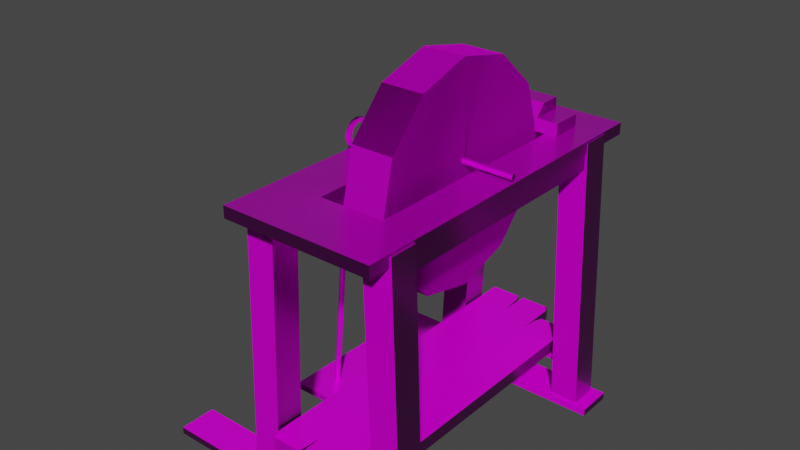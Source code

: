# Source: maquinaparaafilar.blend  (saved by Blender 2.83.21; exported with 4.5.12 LTS)
import bpy
from mathutils import Matrix  # noqa: F401  (used for matrix-valued properties, if any)

bpy.ops.wm.read_factory_settings(use_empty=True)
scene = bpy.context.scene
scene.name = 'Scene'

# ---- collections
col_collection = bpy.data.collections.new('Collection'); scene.collection.children.link(col_collection)

# ---- images (referenced by path relative to the original .blend; pixels are not part of the script)
import os
ASSET_DIR = os.environ.get("B2B_ASSET_DIR", "")  # directory of the original .blend (textures are referenced by path, not embedded)
HERE = os.path.dirname(os.path.abspath(__file__))  # packed textures are extracted next to this script under _unpacked/

def load_image(name, relpath, width, height, colorspace="sRGB"):
    """Load a texture the original file referenced (path relative to the .blend, or extracted next to this script)."""
    p = next((c for c in (os.path.join(HERE, relpath), os.path.join(ASSET_DIR, relpath)) if relpath and os.path.exists(c)), "")
    if p:
        img = bpy.data.images.load(p, check_existing=True)
        img.name = name
    else:  # same state as the original file: an image datablock whose file is absent (Cycles renders it pink)
        img = bpy.data.images.new(name, width, height)
        img.source = "FILE"
        img.filepath = "//" + (relpath or name)
    img.colorspace_settings.name = colorspace
    return img
img_maquinaparaafilar_material_basecolor_png = load_image('maquinaparaafilar_Material_BaseColor.png', 'textura/maquinaparaafilar_Material_BaseColor.png', 1024, 1024, 'sRGB')
img_maquinaparaafilar_material_height_png = load_image('maquinaparaafilar_Material_Height.png', 'textura/maquinaparaafilar_Material_Height.png', 1024, 1024, 'sRGB')
img_maquinaparaafilar_material_metallic_png = load_image('maquinaparaafilar_Material_Metallic.png', 'textura/maquinaparaafilar_Material_Metallic.png', 1024, 1024, 'sRGB')
img_maquinaparaafilar_material_normal_png = load_image('maquinaparaafilar_Material_Normal.png', 'textura/maquinaparaafilar_Material_Normal.png', 1024, 1024, 'Non-Color')
img_maquinaparaafilar_material_roughness_png = load_image('maquinaparaafilar_Material_Roughness.png', 'textura/maquinaparaafilar_Material_Roughness.png', 1024, 1024, 'sRGB')
img_rueda_defaultmaterial_basecolor_png_001 = load_image('rueda_DefaultMaterial_BaseColor.png.001', 'texturarueda/rueda_DefaultMaterial_BaseColor.png', 1024, 1024, 'sRGB')
img_rueda_defaultmaterial_metallic_png_001 = load_image('rueda_DefaultMaterial_Metallic.png.001', 'texturarueda/rueda_DefaultMaterial_Metallic.png', 1024, 1024, 'sRGB')
img_rueda_defaultmaterial_normal_png_001 = load_image('rueda_DefaultMaterial_Normal.png.001', 'texturarueda/rueda_DefaultMaterial_Normal.png', 1024, 1024, 'Non-Color')
img_rueda_defaultmaterial_height_png_001 = load_image('rueda_DefaultMaterial_Height.png.001', 'texturarueda/rueda_DefaultMaterial_Height.png', 1024, 1024, 'sRGB')
img_rueda_defaultmaterial_roughness_png_001 = load_image('rueda_DefaultMaterial_Roughness.png.001', 'texturarueda/rueda_DefaultMaterial_Roughness.png', 1024, 1024, 'sRGB')

# ---- materials (node trees are filled in below, after node groups)
mat_mesa = bpy.data.materials.new('mesa')
mat_mesa.use_transparent_shadow = False
mat_material_002 = bpy.data.materials.new('Material.002')
mat_material_002.use_transparent_shadow = False

# ---- material node trees
mat_mesa.use_nodes = True; mat_mesa.node_tree.nodes.clear()
_N = mat_mesa.node_tree.nodes; _L = mat_mesa.node_tree.links
n0 = _N.new('ShaderNodeBsdfPrincipled'); n0.name = 'Principled BSDF'; n0.location = (10, 300)
n0.distribution = 'GGX'
n0.subsurface_method = 'BURLEY'
n0.inputs[3].default_value = 1.45
n0.inputs[27].default_value = (0.0, 0.0, 0.0, 1.0)
n0.inputs[28].default_value = 1.0
n1 = _N.new('ShaderNodeOutputMaterial'); n1.name = 'Material Output'; n1.location = (300, 300)
n2 = _N.new('ShaderNodeNormalMap'); n2.name = 'Normal Map'; n2.location = (-297, -177)
n3 = _N.new('ShaderNodeTexImage'); n3.name = 'Image Texture'; n3.location = (-922, 263)
n3.image = img_maquinaparaafilar_material_basecolor_png
n4 = _N.new('ShaderNodeTexImage'); n4.name = 'Image Texture.001'; n4.location = (-1188, 247)
n4.image = img_maquinaparaafilar_material_height_png
n5 = _N.new('ShaderNodeTexImage'); n5.name = 'Image Texture.002'; n5.location = (-569, 157)
n5.image = img_maquinaparaafilar_material_metallic_png
n6 = _N.new('ShaderNodeTexImage'); n6.name = 'Image Texture.003'; n6.location = (-710, -274)
n6.image = img_maquinaparaafilar_material_normal_png
n7 = _N.new('ShaderNodeTexImage'); n7.name = 'Image Texture.004'; n7.location = (-745, -112)
n7.image = img_maquinaparaafilar_material_roughness_png
_L.new(n0.outputs[0], n1.inputs[0])
_L.new(n2.outputs[0], n0.inputs[5])
_L.new(n3.outputs[0], n0.inputs[0])
_L.new(n4.outputs[0], n0.inputs[13])
_L.new(n5.outputs[0], n0.inputs[1])
_L.new(n6.outputs[0], n2.inputs[1])
_L.new(n7.outputs[0], n0.inputs[2])
n1.is_active_output = True
mat_material_002.use_nodes = True; mat_material_002.node_tree.nodes.clear()
_N = mat_material_002.node_tree.nodes; _L = mat_material_002.node_tree.links
n0 = _N.new('ShaderNodeBsdfPrincipled'); n0.name = 'Principled BSDF'; n0.location = (10, 300)
n0.distribution = 'GGX'
n0.subsurface_method = 'BURLEY'
n0.inputs[3].default_value = 1.45
n0.inputs[27].default_value = (0.0, 0.0, 0.0, 1.0)
n0.inputs[28].default_value = 1.0
n1 = _N.new('ShaderNodeOutputMaterial'); n1.name = 'Material Output'; n1.location = (300, 300)
n2 = _N.new('ShaderNodeTexImage'); n2.name = 'Image Texture'; n2.location = (-367, 243)
n2.image = img_rueda_defaultmaterial_basecolor_png_001
n3 = _N.new('ShaderNodeTexImage'); n3.name = 'Image Texture.002'; n3.location = (-515, 34)
n3.image = img_rueda_defaultmaterial_metallic_png_001
n4 = _N.new('ShaderNodeTexImage'); n4.name = 'Image Texture.003'; n4.location = (-700, -105)
n4.image = img_rueda_defaultmaterial_normal_png_001
n5 = _N.new('ShaderNodeNormalMap'); n5.name = 'Normal Map'; n5.location = (-256, -184)
n5.inputs[0].default_value = 5.6
n6 = _N.new('ShaderNodeTexImage'); n6.name = 'Image Texture.001'; n6.location = (-720, 416)
n6.image = img_rueda_defaultmaterial_height_png_001
n7 = _N.new('ShaderNodeTexImage'); n7.name = 'Image Texture.004'; n7.location = (-792, 99)
n7.image = img_rueda_defaultmaterial_roughness_png_001
_L.new(n0.outputs[0], n1.inputs[0])
_L.new(n2.outputs[0], n0.inputs[0])
_L.new(n6.outputs[0], n0.inputs[13])
_L.new(n3.outputs[0], n0.inputs[1])
_L.new(n4.outputs[0], n5.inputs[1])
_L.new(n5.outputs[0], n0.inputs[5])
_L.new(n7.outputs[0], n0.inputs[2])
n1.is_active_output = True

# ---- world
world_world = bpy.data.worlds.new('World'); scene.world = world_world
world_world.use_nodes = True; world_world.node_tree.nodes.clear()
_N = world_world.node_tree.nodes; _L = world_world.node_tree.links
n0 = _N.new('ShaderNodeOutputWorld'); n0.name = 'World Output'; n0.location = (300, 300)
n1 = _N.new('ShaderNodeBackground'); n1.name = 'Background'; n1.location = (10, 300)
n1.inputs[0].default_value = (0.05088, 0.05088, 0.05088, 1.0)
_L.new(n1.outputs[0], n0.inputs[0])
n0.is_active_output = True
world_world.color = (0.05088, 0.05088, 0.05088)
world_world.use_sun_shadow = False
world_world.sun_shadow_jitter_overblur = 0.0

# ---- meshes
me_cylinder = bpy.data.meshes.new('Cylinder')
me_cylinder.from_pydata([(6.612, 1.0, -1.0), (13.92, 1.78, 1.019), (7.319, 0.7071, -1.0), (14.61, 1.487, 1.015), (7.612, -4.371e-08, -1.0), (14.89, 0.7804, 1.013), (7.319, -0.7071, -1.0), (14.61, 0.07329, 1.015), (6.612, -1.0, -1.0), (13.92, -0.2196, 1.019), (5.905, -0.7071, -1.0), (13.24, 0.07329, 1.023), (5.612, 1.192e-08, -1.0), (12.96, 0.7804, 1.024), (5.905, 0.7071, -1.0), (13.24, 1.487, 1.023), (14.75, 1.487, 1.034), (14.25, 1.78, 1.045), (14.96, 0.7804, 1.03), (14.75, 0.07329, 1.034), (14.25, -0.2196, 1.045), (13.75, 0.07329, 1.056), (13.54, 0.7804, 1.061), (13.75, 1.487, 1.056), (16.28, 1.488, 1.071), (16.09, 1.78, 1.086), (16.35, 0.7804, 1.065), (16.28, 0.07329, 1.071), (16.09, -0.2196, 1.086), (15.91, 0.07329, 1.101), (15.83, 0.7804, 1.107), (15.91, 1.488, 1.101), (17.85, 1.488, 1.08), (17.66, 1.78, 1.095), (17.92, 0.7804, 1.074), (17.85, 0.07329, 1.08), (17.66, -0.2196, 1.095), (17.48, 0.07329, 1.11), (17.4, 0.7804, 1.116), (17.48, 1.488, 1.11)], [], [(0, 1, 3, 2), (2, 3, 5, 4), (4, 5, 7, 6), (6, 7, 9, 8), (8, 9, 11, 10), (10, 11, 13, 12), (9, 7, 19, 20), (12, 13, 15, 14), (14, 15, 1, 0), (0, 2, 4, 6, 8, 10, 12, 14), (16, 17, 25, 24), (15, 13, 22, 23), (5, 3, 16, 18), (11, 9, 20, 21), (1, 15, 23, 17), (3, 1, 17, 16), (7, 5, 18, 19), (13, 11, 21, 22), (31, 30, 38, 39), (17, 23, 31, 25), (22, 21, 29, 30), (20, 19, 27, 28), (18, 16, 24, 26), (23, 22, 30, 31), (21, 20, 28, 29), (19, 18, 26, 27), (32, 33, 39, 38, 37, 36, 35, 34), (29, 28, 36, 37), (27, 26, 34, 35), (24, 25, 33, 32), (25, 31, 39, 33), (30, 29, 37, 38), (28, 27, 35, 36), (26, 24, 32, 34)])
_uv = me_cylinder.uv_layers.new(name='UVMap')
_uv.uv.foreach_set('vector', [0.1601, 0.6929, 0.1542, 0.5318, 0.1615, 0.5177, 0.1675, 0.6783, 0.1675, 0.6783, 0.1615, 0.5177, 0.1772, 0.5128, 0.1832, 0.6731, 0.1832, 0.6731, 0.1772, 0.5128, 0.1919, 0.5199, 0.1979, 0.6805, 0.1979, 0.6805, 0.1919, 0.5199, 0.1971, 0.5349, 0.203, 0.696, 0.5893, 0.5049, 0.5833, 0.6654, 0.5759, 0.6512, 0.5819, 0.4903, 0.5819, 0.4903, 0.5759, 0.6512, 0.5603, 0.6463, 0.5662, 0.4851, 0.1971, 0.5349, 0.1919, 0.5199, 0.1921, 0.5168, 0.1976, 0.5279, 0.5662, 0.4851, 0.5603, 0.6463, 0.5456, 0.6534, 0.5515, 0.4925, 0.5515, 0.4925, 0.5456, 0.6534, 0.5404, 0.6685, 0.5464, 0.5081, 0.1601, 0.6929, 0.1675, 0.6783, 0.1832, 0.6731, 0.1979, 0.6805, 0.203, 0.696, 0.1956, 0.7107, 0.18, 0.7158, 0.1653, 0.7085, 0.1618, 0.5146, 0.1547, 0.5248, 0.1576, 0.4854, 0.1642, 0.4819, 0.5456, 0.6534, 0.5603, 0.6463, 0.5612, 0.6588, 0.5464, 0.6644, 0.1772, 0.5128, 0.1615, 0.5177, 0.1618, 0.5146, 0.1773, 0.5113, 0.5759, 0.6512, 0.5833, 0.6654, 0.5838, 0.6724, 0.5767, 0.6621, 0.5404, 0.6685, 0.5456, 0.6534, 0.5464, 0.6644, 0.5409, 0.6755, 0.1615, 0.5177, 0.1542, 0.5318, 0.1547, 0.5248, 0.1618, 0.5146, 0.1919, 0.5199, 0.1772, 0.5128, 0.1773, 0.5113, 0.1921, 0.5168, 0.5603, 0.6463, 0.5759, 0.6512, 0.5767, 0.6621, 0.5612, 0.6588, 0.5499, 0.7107, 0.5649, 0.7079, 0.5674, 0.7415, 0.5524, 0.7442, 0.5409, 0.6755, 0.5464, 0.6644, 0.5499, 0.7107, 0.5439, 0.715, 0.5612, 0.6588, 0.5767, 0.6621, 0.5802, 0.7084, 0.5649, 0.7079, 0.1976, 0.5279, 0.1921, 0.5168, 0.1945, 0.4841, 0.2005, 0.4885, 0.1773, 0.5113, 0.1618, 0.5146, 0.1642, 0.4819, 0.1795, 0.4814, 0.5464, 0.6644, 0.5612, 0.6588, 0.5649, 0.7079, 0.5499, 0.7107, 0.5767, 0.6621, 0.5838, 0.6724, 0.5868, 0.7119, 0.5802, 0.7084, 0.1921, 0.5168, 0.1773, 0.5113, 0.1795, 0.4814, 0.1945, 0.4841, 0.553, 0.752, 0.5464, 0.7486, 0.5524, 0.7442, 0.5674, 0.7415, 0.5827, 0.742, 0.5893, 0.7454, 0.5833, 0.7498, 0.5683, 0.7525, 0.5802, 0.7084, 0.5868, 0.7119, 0.5893, 0.7454, 0.5827, 0.742, 0.1945, 0.4841, 0.1795, 0.4814, 0.182, 0.4479, 0.197, 0.4506, 0.1642, 0.4819, 0.1576, 0.4854, 0.1601, 0.4519, 0.1667, 0.4484, 0.5439, 0.715, 0.5499, 0.7107, 0.5524, 0.7442, 0.5464, 0.7486, 0.5649, 0.7079, 0.5802, 0.7084, 0.5827, 0.742, 0.5674, 0.7415, 0.2005, 0.4885, 0.1945, 0.4841, 0.197, 0.4506, 0.203, 0.455, 0.1795, 0.4814, 0.1642, 0.4819, 0.1667, 0.4484, 0.182, 0.4479])
me_cylinder.materials.append(mat_mesa)
me_cylinder.use_remesh_fix_poles = True
me_cylinder.use_remesh_preserve_attributes = False
me_cylinder.use_mirror_vertex_groups = False
me_cylinder.update()
me_cylinder_003 = bpy.data.meshes.new('Cylinder.003')
me_cylinder_003.from_pydata([(8.205, 38.31, -0.2113), (-11.1, 33.14, -0.2113), (-25.27, 18.86, -0.2113), (-30.4, -0.2976, -0.2113), (-25.23, -19.6, -0.2113), (-11.1, -33.73, -0.2113), (8.205, -38.9, -0.2113), (27.51, -33.73, -0.2113), (41.64, -19.6, -0.2113), (46.81, -0.2976, -0.2113), (41.64, 19.01, -0.2113), (27.51, 33.14, -0.2113), (8.205, 38.31, 0.2858), (-11.1, 33.14, 0.2858), (-25.29, 18.79, 0.2858), (-30.4, -0.2976, 0.2858), (-25.23, -19.6, 0.2858), (-11.1, -33.73, 0.2858), (8.205, -38.9, 0.2858), (27.51, -33.73, 0.2858), (41.64, -19.6, 0.2858), (46.81, -0.2976, 0.2858), (41.64, 19.01, 0.2858), (27.51, 33.14, 0.2858), (8.471, -0.3602, -0.2113), (8.479, -0.5811, 0.2858), (-11.1, 33.14, -0.02587), (-11.1, 33.14, 0.1398), (-25.27, 18.84, -0.02587), (-25.28, 18.81, 0.1398), (-30.4, -0.2976, -0.02587), (-30.4, -0.2976, 0.1398), (-25.23, -19.6, -0.02587), (-25.23, -19.6, 0.1398), (-11.1, -33.73, -0.02587), (-11.1, -33.73, 0.1398), (46.81, -0.2976, -0.0132), (41.64, -19.6, -0.02528), (27.51, -33.73, -0.03508), (8.205, -38.9, -0.03445), (27.51, 33.14, -0.02149), (8.205, 38.31, -0.03711), (41.64, 19.01, -0.02681), (27.51, 33.14, 0.1469), (8.205, 38.31, 0.1297), (46.81, -0.2976, 0.1434), (41.64, 19.01, 0.1547), (27.51, -33.73, 0.1331), (8.205, -38.9, 0.1485), (41.64, -19.6, 0.1387)], [], [(1, 24, 2), (13, 14, 25), (1, 26, 41, 0), (29, 14, 13, 27), (31, 15, 14, 29), (33, 16, 15, 31), (35, 17, 16, 33), (6, 39, 34, 5), (7, 38, 39, 6), (8, 37, 38, 7), (9, 36, 37, 8), (10, 42, 36, 9), (11, 40, 42, 10), (0, 41, 40, 11), (1, 0, 24), (24, 7, 6), (10, 9, 24), (14, 15, 25), (17, 18, 25), (22, 25, 21), (16, 17, 25), (15, 16, 25), (9, 8, 24), (8, 7, 24), (5, 4, 24), (11, 10, 24), (24, 4, 3), (6, 5, 24), (0, 11, 24), (24, 3, 2), (19, 20, 25), (25, 12, 13), (25, 23, 12), (25, 22, 23), (25, 20, 21), (18, 19, 25), (5, 34, 32, 4), (34, 35, 33, 32), (4, 32, 30, 3), (32, 33, 31, 30), (3, 30, 28, 2), (30, 31, 29, 28), (2, 28, 26, 1), (28, 29, 27, 26), (37, 49, 47, 38), (36, 45, 49, 37), (39, 48, 35, 34), (38, 47, 48, 39), (26, 27, 44, 41), (41, 44, 43, 40), (40, 43, 46, 42), (42, 46, 45, 36), (27, 13, 12, 44), (44, 12, 23, 43), (46, 22, 21, 45), (43, 23, 22, 46), (48, 18, 17, 35), (47, 19, 18, 48), (45, 21, 20, 49), (49, 20, 19, 47)])
me_cylinder_003.polygons.foreach_set('material_index', [1, 1, 1, 1, 1, 1, 1, 1, 1, 1, 1, 1, 1, 1, 1, 1, 1, 1, 1, 1, 1, 1, 1, 1, 1, 1, 1, 1, 1, 1, 1, 1, 1, 1, 1, 1, 1, 1, 1, 1, 1, 1, 1, 1, 1, 1, 1, 1, 1, 1, 1, 1, 1, 1, 1, 1, 1, 1, 1, 1])
_uv = me_cylinder_003.uv_layers.new(name='UVMap')
_uv.uv.foreach_set('vector', [0.4617, 0.5, 0.3618, 0.7509, 0.6315, 0.5678, 0.7283, 0.183, 0.6288, 0.06623, 0.3608, 0.2513, 0.7284, 0.06682, 0.7622, 0.06682, 0.7603, 6.171e-08, 0.7285, 9.256e-08, 0.7923, 0.1841, 0.8188, 0.1843, 0.8189, 0.06682, 0.7923, 0.06682, 0.7923, 0.3167, 0.8188, 0.3167, 0.8188, 0.1843, 0.7923, 0.1841, 0.7923, 0.4328, 0.8189, 0.4328, 0.8188, 0.3167, 0.7923, 0.3167, 0.7925, 0.5, 0.819, 0.5, 0.8189, 0.4328, 0.7923, 0.4328, 0.9095, 0.116, 0.9417, 0.116, 0.9433, 0.0, 0.9095, 0.0, 0.9095, 0.25, 0.9416, 0.25, 0.9417, 0.116, 0.9095, 0.116, 0.9095, 0.366, 0.9434, 0.366, 0.9416, 0.25, 0.9095, 0.25, 0.9095, 0.317, 0.8735, 0.317, 0.8757, 0.433, 0.9095, 0.433, 0.9095, 0.183, 0.8759, 0.183, 0.8735, 0.317, 0.9095, 0.317, 0.9095, 0.06699, 0.875, 0.06699, 0.8759, 0.183, 0.9095, 0.183, 0.9095, 0.0, 0.8778, 0.0, 0.875, 0.06699, 0.9095, 0.06699, 0.4617, 0.5, 0.2666, 0.5, 0.3618, 0.7509, 0.3618, 0.7509, 0.2666, 1.0, 0.4617, 1.0, 0.0, 0.683, 8.989e-08, 0.817, 0.3618, 0.7509, 0.6288, 0.06623, 0.4617, 0.0, 0.3608, 0.2513, 0.09758, 0.06699, 4.494e-08, 0.183, 0.3608, 0.2513, 0.4617, 0.5, 0.3608, 0.2513, 0.2666, 0.5, 0.2666, 0.0, 0.09758, 0.06699, 0.3608, 0.2513, 0.4617, 0.0, 0.2666, 0.0, 0.3608, 0.2513, 8.989e-08, 0.817, 0.09758, 0.933, 0.3618, 0.7509, 0.09758, 0.933, 0.2666, 1.0, 0.3618, 0.7509, 0.6308, 0.933, 0.7283, 0.817, 0.3618, 0.7509, 0.09758, 0.567, 0.0, 0.683, 0.3618, 0.7509, 0.3618, 0.7509, 0.7283, 0.817, 0.7283, 0.683, 0.4617, 1.0, 0.6308, 0.933, 0.3618, 0.7509, 0.2666, 0.5, 0.09758, 0.567, 0.3618, 0.7509, 0.3618, 0.7509, 0.7283, 0.683, 0.6315, 0.5678, 0.0, 0.317, 0.09758, 0.433, 0.3608, 0.2513, 0.3608, 0.2513, 0.7283, 0.317, 0.7283, 0.183, 0.3608, 0.2513, 0.6308, 0.433, 0.7283, 0.317, 0.3608, 0.2513, 0.4617, 0.5, 0.6308, 0.433, 0.3608, 0.2513, 0.09758, 0.433, 0.2666, 0.5, 4.494e-08, 0.183, 0.0, 0.317, 0.3608, 0.2513, 0.7285, 0.5, 0.7623, 0.5, 0.7622, 0.4328, 0.7284, 0.4328, 0.7623, 0.5, 0.7925, 0.5, 0.7923, 0.4328, 0.7622, 0.4328, 0.7284, 0.4328, 0.7622, 0.4328, 0.7621, 0.3167, 0.7283, 0.3167, 0.7622, 0.4328, 0.7923, 0.4328, 0.7923, 0.3167, 0.7621, 0.3167, 0.7283, 0.3167, 0.7621, 0.3167, 0.7621, 0.1839, 0.7283, 0.1837, 0.7621, 0.3167, 0.7923, 0.3167, 0.7923, 0.1841, 0.7621, 0.1839, 0.7283, 0.1837, 0.7621, 0.1839, 0.7622, 0.06682, 0.7284, 0.06682, 0.7621, 0.1839, 0.7923, 0.1841, 0.7923, 0.06682, 0.7622, 0.06682, 0.9434, 0.366, 0.9732, 0.366, 0.9722, 0.25, 0.9416, 0.25, 0.8735, 0.317, 0.8449, 0.317, 0.8458, 0.433, 0.8757, 0.433, 0.9417, 0.116, 0.975, 0.116, 0.9734, 0.0, 0.9433, 0.0, 0.9416, 0.25, 0.9722, 0.25, 0.975, 0.116, 0.9417, 0.116, 0.7622, 0.06682, 0.7923, 0.06682, 0.7906, 0.0, 0.7603, 6.171e-08, 0.8778, 0.0, 0.8474, 1.543e-08, 0.8443, 0.06699, 0.875, 0.06699, 0.875, 0.06699, 0.8443, 0.06699, 0.8429, 0.183, 0.8759, 0.183, 0.8759, 0.183, 0.8429, 0.183, 0.8449, 0.317, 0.8735, 0.317, 0.7923, 0.06682, 0.8189, 0.06682, 0.819, 0.0, 0.7906, 0.0, 0.8474, 1.543e-08, 0.819, 1.543e-08, 0.819, 0.06699, 0.8443, 0.06699, 0.8429, 0.183, 0.819, 0.183, 0.819, 0.317, 0.8449, 0.317, 0.8443, 0.06699, 0.819, 0.06699, 0.819, 0.183, 0.8429, 0.183, 0.975, 0.116, 1.0, 0.116, 1.0, 0.0, 0.9734, 0.0, 0.9722, 0.25, 1.0, 0.25, 1.0, 0.116, 0.975, 0.116, 0.8449, 0.317, 0.819, 0.317, 0.819, 0.433, 0.8458, 0.433, 0.9732, 0.366, 1.0, 0.366, 1.0, 0.25, 0.9722, 0.25])
me_cylinder_003.materials.append(mat_mesa)
me_cylinder_003.materials.append(mat_material_002)
me_cylinder_003.use_remesh_fix_poles = True
me_cylinder_003.use_remesh_preserve_attributes = False
me_cylinder_003.use_mirror_vertex_groups = False
me_cylinder_003.update()
me_cube_020 = bpy.data.meshes.new('Cube.020')
me_cube_020.from_pydata([(-1.0, -1.0, -1.0), (-1.0, -1.0, 1.0), (-1.0, 1.0, -1.0), (-1.0, 1.0, 1.0), (1.0, -1.0, -1.0), (1.0, -1.0, 1.0), (1.0, 1.0, -1.0), (1.0, 1.0, 1.0), (0.5197, 1.0, -1.0), (-0.6001, 1.0, -1.0), (-0.6001, 1.0, 1.0), (0.5197, 1.0, 1.0), (-0.6001, -1.0, -1.0), (0.5197, -1.0, -1.0), (0.5197, -1.0, 1.0), (-0.6001, -1.0, 1.0), (-0.6001, 1.0, 2.827), (0.5197, 1.0, 2.827), (0.5197, -0.3461, 2.827), (-0.6001, -0.3461, 2.827), (-1.749, -19.31, -2.749), (-1.749, -19.31, -0.8996), (-1.749, 3.271, -2.749), (-1.749, 3.271, -0.8996), (1.596, -19.31, -2.749), (1.596, -19.31, -0.8996), (1.596, 3.271, -2.749), (1.596, 3.271, -0.8996), (-0.6815, -0.5498, -0.8996), (-0.6815, -0.5498, -2.749), (0.7476, -0.5498, -0.8996), (0.7476, -0.5498, -2.749), (0.7476, -15.49, -0.8996), (0.7476, -15.49, -2.749), (-0.6815, -3.428, -2.749), (-0.6815, -15.49, -0.8996), (-0.6815, -15.49, -2.749), (1.607, 1.361, -1.224), (1.836, 1.361, -44.87), (1.607, -0.4759, -1.224), (1.836, -0.4759, -44.87), (0.9768, 1.361, -1.224), (1.206, 1.361, -44.87), (0.9768, -0.4759, -1.224), (1.206, -0.4759, -44.87), (1.644, -17.43, -39.8), (1.644, -17.43, -37.58), (-1.722, -17.43, -39.8), (-1.722, -17.43, -37.58), (1.644, -16.53, -39.8), (1.644, -16.53, -37.58), (-1.722, -16.53, -39.8), (-1.722, -16.53, -37.58), (2.119, -0.764, -45.94), (2.119, -0.764, -44.82), (-4.095, -0.764, -45.94), (-4.095, -0.764, -44.82), (2.119, 1.629, -45.94), (2.119, 1.629, -44.82), (-4.095, 1.629, -45.94), (-4.095, 1.629, -44.82), (2.119, -18.16, -45.94), (2.119, -18.16, -44.82), (-4.095, -18.16, -45.94), (-4.095, -18.16, -44.82), (2.119, -15.76, -45.94), (2.119, -15.76, -44.82), (-4.095, -15.76, -45.94), (-4.095, -15.76, -44.82), (1.644, 0.1057, -39.8), (1.644, 0.1057, -37.58), (-1.722, 0.1057, -39.8), (-1.722, 0.1057, -37.58), (1.644, 1.005, -39.8), (1.644, 1.005, -37.58), (-1.722, 1.005, -39.8), (-1.722, 1.005, -37.58), (-0.9759, 1.361, -1.224), (-1.273, 1.361, -44.87), (-0.9759, -0.4759, -1.224), (-1.273, -0.4759, -44.87), (-1.606, 1.361, -1.224), (-1.903, 1.361, -44.87), (-1.606, -0.4759, -1.224), (-1.903, -0.4759, -44.87), (1.639, -16.08, -1.224), (1.836, -16.08, -44.87), (1.639, -17.91, -1.224), (1.836, -17.91, -44.87), (1.009, -16.08, -1.224), (1.206, -16.08, -44.87), (1.009, -17.91, -1.224), (1.206, -17.91, -44.87), (-1.063, -16.08, -1.224), (-1.273, -16.08, -44.87), (-1.063, -17.91, -1.224), (-1.273, -17.91, -44.87), (-1.693, -16.08, -1.224), (-1.903, -16.08, -44.87), (-1.693, -17.91, -1.224), (-1.903, -17.91, -44.87), (1.501, -0.3475, -5.293), (1.501, -0.3475, -1.71), (-1.348, -0.3475, -5.293), (-1.348, -0.3475, -1.71), (1.501, 1.257, -5.293), (1.501, 1.257, -1.71), (-1.348, 1.257, -5.293), (-1.348, 1.257, -1.71), (1.501, -17.82, -5.293), (1.501, -17.82, -1.71), (-1.348, -17.82, -5.293), (-1.348, -17.82, -1.71), (1.501, -16.22, -5.293), (1.501, -16.22, -1.71), (-1.348, -16.22, -5.293), (-1.348, -16.22, -1.71), (-0.9654, -0.09223, -5.293), (-0.9654, -0.09223, -1.71), (-0.9654, -16.45, -5.293), (-0.9654, -16.45, -1.71), (-1.516, -0.09223, -5.293), (-1.516, -0.09223, -1.71), (-1.516, -16.45, -5.293), (-1.516, -16.45, -1.71), (1.569, -0.09223, -5.293), (1.569, -0.09223, -1.71), (1.569, -16.45, -5.293), (1.569, -16.45, -1.71), (1.018, -0.09223, -5.293), (1.018, -0.09223, -1.71), (1.018, -16.45, -5.293), (1.018, -16.45, -1.71)], [], [(0, 1, 3, 2), (8, 11, 7, 6), (6, 7, 5, 4), (12, 15, 1, 0), (8, 6, 4, 13), (10, 3, 1, 15), (7, 11, 14, 5), (10, 15, 19, 16), (2, 9, 12, 0), (9, 8, 13, 12), (4, 5, 14, 13), (13, 14, 15, 12), (2, 3, 10, 9), (9, 10, 11, 8), (17, 16, 19, 18), (15, 14, 18, 19), (11, 10, 16, 17), (14, 11, 17, 18), (20, 21, 23, 22), (22, 23, 27, 26), (26, 27, 25, 24), (24, 25, 21, 20), (22, 26, 24, 33, 31, 29, 34), (27, 30, 32, 35, 21, 25), (33, 32, 30, 31), (31, 30, 28, 29), (21, 35, 28, 30, 27, 23), (29, 28, 35, 36, 34), (36, 35, 32, 33), (34, 36, 33, 24, 20, 22), (37, 41, 43, 39), (40, 39, 43, 44), (44, 43, 41, 42), (42, 38, 40, 44), (38, 37, 39, 40), (42, 41, 37, 38), (45, 46, 48, 47), (47, 48, 52, 51), (51, 52, 50, 49), (49, 50, 46, 45), (47, 51, 49, 45), (52, 48, 46, 50), (53, 54, 56, 55), (55, 56, 60, 59), (59, 60, 58, 57), (57, 58, 54, 53), (55, 59, 57, 53), (60, 56, 54, 58), (61, 62, 64, 63), (63, 64, 68, 67), (67, 68, 66, 65), (65, 66, 62, 61), (63, 67, 65, 61), (68, 64, 62, 66), (69, 70, 72, 71), (71, 72, 76, 75), (75, 76, 74, 73), (73, 74, 70, 69), (71, 75, 73, 69), (76, 72, 70, 74), (77, 81, 83, 79), (80, 79, 83, 84), (84, 83, 81, 82), (82, 78, 80, 84), (78, 77, 79, 80), (82, 81, 77, 78), (85, 89, 91, 87), (88, 87, 91, 92), (92, 91, 89, 90), (90, 86, 88, 92), (86, 85, 87, 88), (90, 89, 85, 86), (93, 97, 99, 95), (96, 95, 99, 100), (100, 99, 97, 98), (98, 94, 96, 100), (94, 93, 95, 96), (98, 97, 93, 94), (101, 102, 104, 103), (103, 104, 108, 107), (107, 108, 106, 105), (105, 106, 102, 101), (103, 107, 105, 101), (108, 104, 102, 106), (109, 110, 112, 111), (111, 112, 116, 115), (115, 116, 114, 113), (113, 114, 110, 109), (111, 115, 113, 109), (116, 112, 110, 114), (117, 118, 120, 119), (119, 120, 124, 123), (123, 124, 122, 121), (121, 122, 118, 117), (119, 123, 121, 117), (124, 120, 118, 122), (125, 126, 128, 127), (127, 128, 132, 131), (131, 132, 130, 129), (129, 130, 126, 125), (127, 131, 129, 125), (132, 128, 126, 130)])
_uv = me_cube_020.uv_layers.new(name='UVMap')
_uv.uv.foreach_set('vector', [0.9247, 0.9808, 0.8817, 0.9808, 0.8817, 0.9379, 0.9247, 0.9379, 0.7941, 0.9114, 0.7941, 0.8684, 0.8044, 0.8684, 0.8044, 0.9114, 0.3103, 0.9808, 0.2673, 0.9808, 0.2673, 0.9378, 0.3103, 0.9378, 0.5748, 0.835, 0.5748, 0.792, 0.5834, 0.792, 0.5834, 0.835, 0.386, 0.9378, 0.3964, 0.9378, 0.3964, 0.9808, 0.386, 0.9808, 0.9273, 0.9377, 0.9359, 0.9377, 0.9359, 0.9807, 0.9273, 0.9807, 0.1122, 0.9192, 0.1225, 0.9192, 0.1225, 0.9622, 0.1122, 0.9622, 0.9888, 0.7695, 0.9888, 0.8125, 0.9494, 0.7984, 0.9494, 0.7695, 0.3533, 0.9378, 0.3619, 0.9378, 0.3619, 0.9808, 0.3533, 0.9808, 0.3619, 0.9378, 0.386, 0.9378, 0.386, 0.9808, 0.3619, 0.9808, 0.5404, 0.835, 0.5404, 0.792, 0.5508, 0.792, 0.5508, 0.835, 0.5508, 0.835, 0.5508, 0.792, 0.5748, 0.792, 0.5748, 0.835, 0.7614, 0.9114, 0.7614, 0.8684, 0.77, 0.8684, 0.77, 0.9114, 0.77, 0.9114, 0.77, 0.8684, 0.7941, 0.8684, 0.7941, 0.9114, 0.6291, 0.96, 0.6532, 0.96, 0.6532, 0.9889, 0.6291, 0.9889, 0.5748, 0.792, 0.5508, 0.792, 0.5508, 0.7525, 0.5748, 0.7525, 0.7941, 0.8684, 0.77, 0.8684, 0.77, 0.8291, 0.7941, 0.8291, 0.9888, 0.7265, 0.9888, 0.7695, 0.9494, 0.7695, 0.9494, 0.7406, 0.841, 0.4851, 0.8012, 0.4851, 0.8012, 1.025e-08, 0.841, 0.0, 0.0398, 0.9481, 1.026e-08, 0.9481, 0.0, 0.8763, 0.0398, 0.8763, 0.8012, 0.4851, 0.7614, 0.4851, 0.7614, 4.098e-08, 0.8012, 0.0, 0.6291, 0.9549, 0.5893, 0.9549, 0.5893, 0.883, 0.6291, 0.883, 0.5404, 2.049e-08, 0.6124, 0.0, 0.6124, 0.4851, 0.5941, 0.403, 0.5941, 0.08209, 0.5634, 0.08209, 0.5634, 0.1439, 0.6124, 1.025e-08, 0.6306, 0.08209, 0.6306, 0.403, 0.6614, 0.403, 0.6843, 0.4851, 0.6124, 0.4851, 0.6689, 0.806, 0.6291, 0.806, 0.6291, 0.4851, 0.6689, 0.4851, 0.62, 0.9549, 0.62, 0.9946, 0.5893, 0.9946, 0.5893, 0.9549, 0.6843, 0.4851, 0.6614, 0.403, 0.6614, 0.08209, 0.6306, 0.08209, 0.6124, 1.025e-08, 0.6843, 0.0, 0.6291, 0.806, 0.5893, 0.806, 0.5893, 0.4851, 0.6291, 0.4851, 0.6291, 0.7442, 0.6814, 0.8432, 0.6814, 0.883, 0.6506, 0.883, 0.6506, 0.8432, 0.5634, 0.1439, 0.5634, 0.403, 0.5941, 0.403, 0.6124, 0.4851, 0.5404, 0.4851, 0.5404, 2.049e-08, 0.984, 0.3908, 0.9975, 0.3908, 0.9975, 0.4303, 0.984, 0.4303, 0.9088, 0.9377, 0.9088, 7.121e-05, 0.9223, 0.0, 0.9223, 0.9376, 0.3033, 0.9378, 0.3033, 5.123e-09, 0.3428, 0.0, 0.3428, 0.9378, 0.6636, 0.9553, 0.6772, 0.9553, 0.6772, 0.9948, 0.6636, 0.9948, 0.5009, 0.0, 0.5009, 0.9378, 0.4614, 0.9378, 0.4614, 0.0, 0.8546, 0.9378, 0.8546, 0.0, 0.8681, 7.119e-05, 0.8681, 0.9379, 0.1542, 0.8494, 0.2018, 0.8494, 0.2018, 0.9217, 0.1542, 0.9217, 0.0398, 0.9238, 0.0398, 0.8763, 0.05916, 0.8763, 0.05916, 0.9238, 0.6843, 0.8363, 0.732, 0.8363, 0.732, 0.9086, 0.6843, 0.9086, 0.9789, 0.9853, 0.9789, 0.9377, 0.9983, 0.9377, 0.9983, 0.9853, 0.2018, 0.8494, 0.2211, 0.8494, 0.2211, 0.9217, 0.2018, 0.9217, 0.6636, 0.883, 0.683, 0.883, 0.683, 0.9553, 0.6636, 0.9553, 0.8044, 0.8291, 0.8285, 0.8291, 0.8285, 0.9627, 0.8044, 0.9627, 0.08542, 1.0, 0.06131, 1.0, 0.06131, 0.9486, 0.08542, 0.9486, 0.7358, 0.7028, 0.7599, 0.7028, 0.7599, 0.8363, 0.7358, 0.8363, 0.2213, 0.9731, 0.1972, 0.9731, 0.1972, 0.9217, 0.2213, 0.9217, 0.8129, 0.7522, 0.7614, 0.7522, 0.7614, 0.6187, 0.8129, 0.6187, 0.6843, 0.7028, 0.7358, 0.7028, 0.7358, 0.8363, 0.6843, 0.8363, 0.7561, 0.9698, 0.732, 0.9698, 0.732, 0.8363, 0.7561, 0.8363, 0.9854, 0.3397, 0.9613, 0.3397, 0.9613, 0.2883, 0.9854, 0.2883, 0.1467, 0.9328, 0.1226, 0.9328, 0.1226, 0.7993, 0.1467, 0.7993, 0.1095, 1.0, 0.08542, 1.0, 0.08542, 0.9486, 0.1095, 0.9486, 0.1542, 0.7158, 0.2056, 0.7158, 0.2056, 0.8494, 0.1542, 0.8494, 0.7614, 0.4851, 0.8129, 0.4851, 0.8129, 0.6187, 0.7614, 0.6187, 0.06131, 0.8763, 0.1089, 0.8763, 0.1089, 0.9486, 0.06131, 0.9486, 0.9806, 0.09513, 0.9806, 0.04756, 1.0, 0.04756, 1.0, 0.09513, 0.5404, 0.835, 0.588, 0.835, 0.588, 0.9073, 0.5404, 0.9073, 1.0, 0.0, 1.0, 0.04756, 0.9806, 0.04756, 0.9806, 0.0, 0.9806, 0.07231, 0.9613, 0.07231, 0.9613, 2.561e-09, 0.9806, 0.0, 0.9613, 0.07231, 0.9806, 0.07231, 0.9806, 0.1446, 0.9613, 0.1446, 0.984, 0.4698, 0.9975, 0.4698, 0.9975, 0.5092, 0.984, 0.5092, 0.8952, 0.9377, 0.8952, 0.0, 0.9088, 9.222e-05, 0.9088, 0.9377, 0.2243, 0.9378, 0.2243, 5.123e-09, 0.2638, 0.0, 0.2638, 0.9378, 0.9806, 0.09513, 0.9942, 0.09513, 0.9942, 0.1346, 0.9806, 0.1346, 0.4219, 0.0, 0.4219, 0.9378, 0.3823, 0.9378, 0.3823, 0.0, 0.841, 0.9379, 0.841, 9.22e-05, 0.8546, 0.0, 0.8546, 0.9378, 0.984, 0.3514, 0.9975, 0.3514, 0.9975, 0.3908, 0.984, 0.3908, 0.9359, 0.9377, 0.9359, 6.112e-05, 0.9494, 0.0, 0.9494, 0.9376, 0.2638, 0.9378, 0.2638, 2.561e-09, 0.3033, 0.0, 0.3033, 0.9378, 0.5749, 0.9503, 0.5885, 0.9503, 0.5885, 0.9897, 0.5749, 0.9897, 0.5404, 0.0, 0.5404, 0.9378, 0.5009, 0.9378, 0.5009, 0.0, 0.8817, 0.9378, 0.8817, 0.0, 0.8952, 6.111e-05, 0.8952, 0.9379, 0.984, 0.4303, 0.9975, 0.4303, 0.9975, 0.4698, 0.984, 0.4698, 0.9223, 0.9376, 0.9223, 0.0, 0.9359, 6.532e-05, 0.9359, 0.9377, 0.3823, 0.0, 0.3823, 0.9378, 0.3428, 0.9378, 0.3428, 0.0, 0.5269, 0.9378, 0.5404, 0.9378, 0.5404, 0.9773, 0.5269, 0.9773, 0.4614, 0.0, 0.4614, 0.9378, 0.4219, 0.9378, 0.4219, 0.0, 0.8681, 0.9379, 0.8681, 6.533e-05, 0.8817, 0.0, 0.8817, 0.9378, 0.5893, 0.883, 0.5893, 0.806, 0.6506, 0.806, 0.6506, 0.883, 0.984, 0.5053, 0.984, 0.5823, 0.9494, 0.5823, 0.9494, 0.5053, 0.7614, 0.8291, 0.7614, 0.7522, 0.8227, 0.7522, 0.8227, 0.8291, 0.9494, 0.5053, 0.9494, 0.4284, 0.984, 0.4284, 0.984, 0.5053, 0.9494, 0.5823, 0.984, 0.5823, 0.984, 0.6435, 0.9494, 0.6435, 0.7614, 0.9114, 0.7959, 0.9114, 0.7959, 0.9726, 0.7614, 0.9726, 0.06131, 0.8763, 0.06131, 0.7993, 0.1226, 0.7993, 0.1226, 0.8763, 0.6291, 0.96, 0.6291, 0.883, 0.6636, 0.883, 0.6636, 0.96, 0.0, 0.8763, 5.129e-09, 0.7993, 0.06131, 0.7993, 0.06131, 0.8763, 0.984, 0.3514, 0.984, 0.4284, 0.9494, 0.4284, 0.9494, 0.3514, 0.7188, 0.9698, 0.6843, 0.9698, 0.6843, 0.9086, 0.7188, 0.9086, 0.5749, 0.9685, 0.5404, 0.9685, 0.5404, 0.9073, 0.5749, 0.9073, 0.1542, 0.7993, 0.07708, 0.7993, 0.07708, 0.4479, 0.1542, 0.4479, 0.8292, 0.9135, 0.8292, 0.8365, 0.841, 0.8365, 0.841, 0.9135, 0.7614, 0.7028, 0.6843, 0.7028, 0.6843, 0.3514, 0.7614, 0.3514, 0.8129, 0.5621, 0.8129, 0.4851, 0.8247, 0.4851, 0.8247, 0.5621, 0.841, 0.8365, 0.8292, 0.8365, 0.8292, 0.4851, 0.841, 0.4851, 0.2243, 0.7993, 0.2124, 0.7993, 0.2124, 0.4479, 0.2243, 0.4479, 0.07708, 0.7993, 1.282e-08, 0.7993, 0.0, 0.4479, 0.07708, 0.4479, 0.8129, 0.716, 0.8129, 0.6391, 0.8247, 0.6391, 0.8247, 0.716, 0.7614, 0.3514, 0.6843, 0.3514, 0.6843, 1.185e-08, 0.7614, 0.0, 0.8129, 0.6391, 0.8129, 0.5621, 0.8247, 0.5621, 0.8247, 0.6391, 0.9613, 0.3514, 0.9494, 0.3514, 0.9494, 0.0, 0.9613, 6.403e-10, 0.6807, 0.8365, 0.6689, 0.8365, 0.6689, 0.4851, 0.6807, 0.4851])
me_cube_020.materials.append(mat_mesa)
me_cube_020.use_remesh_fix_poles = True
me_cube_020.use_remesh_preserve_attributes = False
me_cube_020.use_mirror_vertex_groups = False
me_cube_020.update()
me_cube_019 = bpy.data.meshes.new('Cube.019')
me_cube_019.from_pydata([(-1.0, -1.0, -1.0), (-1.0, -1.0, 1.0), (-1.0, 1.0, -1.0), (-1.0, 1.0, 1.0), (1.0, -1.0, -1.0), (1.0, -1.0, 1.0), (1.0, 1.0, -1.0), (1.0, 1.0, 1.0)], [], [(0, 1, 3, 2), (2, 3, 7, 6), (6, 7, 5, 4), (4, 5, 1, 0), (2, 6, 4, 0), (7, 3, 1, 5)])
_uv = me_cube_019.uv_layers.new(name='UVMap')
_uv.uv.foreach_set('vector', [0.4394, 0.9808, 0.3964, 0.9808, 0.3964, 0.9378, 0.4394, 0.9378, 0.3533, 0.9808, 0.3103, 0.9808, 0.3103, 0.9378, 0.3533, 0.9378, 0.2673, 0.9808, 0.2243, 0.9808, 0.2243, 0.9378, 0.2673, 0.9378, 0.4394, 0.9808, 0.4394, 0.9378, 0.4824, 0.9378, 0.4824, 0.9808, 0.04303, 0.9911, 2.565e-09, 0.9911, 0.0, 0.9481, 0.04303, 0.9481, 0.5255, 0.9378, 0.5255, 0.9808, 0.4824, 0.9808, 0.4824, 0.9378])
me_cube_019.materials.append(mat_mesa)
me_cube_019.use_remesh_fix_poles = True
me_cube_019.use_remesh_preserve_attributes = False
me_cube_019.use_mirror_vertex_groups = False
me_cube_019.update()
me_cube_009 = bpy.data.meshes.new('Cube.009')
me_cube_009.from_pydata([(-1.0, 1.0, -1.0), (-1.0, 1.0, 1.0), (1.0, 0.8686, -1.0), (1.0, 0.8686, 1.0), (0.3333, 0.7247, -1.0), (0.3333, 0.7247, 1.0), (-0.3027, 1.0, -0.9999), (-0.3333, 0.8119, -1.0), (-0.3027, 1.0, 1.0), (-0.3333, 0.8119, 1.0), (0.2729, 1.0, -0.9987), (0.317, 0.959, -0.9988), (0.317, 0.959, 1.001), (0.2729, 1.0, 1.001), (0.3549, 0.8183, -1.0), (0.4181, 0.8686, -1.0), (0.4181, 0.8686, 1.0), (0.3549, 0.8183, 1.0), (-0.4154, 1.0, -1.0), (-0.3557, 0.9493, -1.0), (-0.3557, 0.9493, 1.0), (-0.4154, 1.0, 1.0), (-0.2978, -1.0, -1.0), (-0.3688, -0.9212, -1.0), (-0.3333, -0.7906, -1.0), (-0.3688, -0.9212, 1.0), (-0.2978, -1.0, 1.0), (-0.3333, -0.7906, 1.0), (-0.9313, -0.9212, -1.0), (-1.0, -0.8526, -1.0), (-1.0, -0.8526, 1.0), (-0.9313, -0.9212, 1.0), (0.3666, -0.9002, -1.0), (0.3333, -0.7376, -1.0), (0.3666, -0.9002, 1.0), (0.3333, -0.7376, 1.0), (1.0, -0.7844, -1.0), (0.8842, -0.9002, -1.0), (0.8842, -0.9002, 1.0), (1.0, -0.7844, 1.0), (0.3102, -0.9199, -1.0), (0.2193, -1.0, -1.0), (0.2193, -1.0, 1.0), (0.3102, -0.9199, 1.0)], [], [(23, 25, 31, 28), (37, 38, 34, 32), (3, 16, 17, 5, 35, 34, 38, 39), (7, 6, 10, 11, 4, 33, 40, 41, 22, 24), (9, 20, 21, 1, 30, 31, 25, 27), (6, 8, 13, 10), (15, 16, 3, 2), (14, 4, 5, 17), (6, 7, 9, 8), (0, 1, 21, 18), (10, 13, 12, 11), (4, 11, 12, 5), (16, 15, 14, 17), (5, 12, 13, 8, 9, 27, 26, 42, 43, 35), (18, 21, 20, 19), (7, 19, 20, 9), (24, 22, 26, 27), (23, 24, 27, 25), (29, 30, 1, 0), (28, 31, 30, 29), (0, 18, 19, 7, 24, 23, 28, 29), (33, 32, 34, 35), (41, 42, 26, 22), (2, 3, 39, 36), (38, 37, 36, 39), (4, 14, 15, 2, 36, 37, 32, 33), (42, 41, 40, 43), (40, 33, 35, 43)])
_uv = me_cube_009.uv_layers.new(name='UVMap')
_uv.uv.foreach_set('vector', [0.1089, 0.9192, 0.1089, 0.8763, 0.121, 0.8763, 0.121, 0.9192, 0.8292, 0.9564, 0.8292, 0.9135, 0.8403, 0.9135, 0.8403, 0.9564, 0.9789, 0.9779, 0.9664, 0.9779, 0.965, 0.9768, 0.9646, 0.9748, 0.9646, 0.9433, 0.9653, 0.9398, 0.9764, 0.9398, 0.9789, 0.9423, 0.1828, 0.9606, 0.1822, 0.9646, 0.1698, 0.9646, 0.1689, 0.9638, 0.1685, 0.9587, 0.1685, 0.9273, 0.169, 0.9234, 0.171, 0.9217, 0.1821, 0.9217, 0.1828, 0.9262, 0.9502, 0.9766, 0.9498, 0.9796, 0.9485, 0.9807, 0.9359, 0.9807, 0.9359, 0.9409, 0.9374, 0.9394, 0.9495, 0.9394, 0.9502, 0.9422, 0.05916, 0.9238, 0.05916, 0.9668, 0.04677, 0.9668, 0.04677, 0.9239, 0.2229, 0.7993, 0.2229, 0.8423, 0.2104, 0.8423, 0.2104, 0.7993, 0.21, 0.6118, 0.212, 0.6118, 0.212, 0.6548, 0.21, 0.6548, 0.2059, 0.7757, 0.21, 0.7757, 0.21, 0.8187, 0.2059, 0.8187, 0.5888, 0.9073, 0.5888, 0.9503, 0.5762, 0.9503, 0.5762, 0.9073, 0.04677, 0.9239, 0.04677, 0.9668, 0.04582, 0.9668, 0.04582, 0.9239, 0.5834, 0.7525, 0.5885, 0.7525, 0.5885, 0.7955, 0.5834, 0.7955, 0.2229, 0.8423, 0.2229, 0.7993, 0.2243, 0.7993, 0.2243, 0.8423, 0.9646, 0.9748, 0.9642, 0.9798, 0.9633, 0.9807, 0.9509, 0.9807, 0.9502, 0.9766, 0.9502, 0.9422, 0.951, 0.9377, 0.9621, 0.9377, 0.9641, 0.9394, 0.9646, 0.9433, 0.5762, 0.9073, 0.5762, 0.9503, 0.5749, 0.9503, 0.5749, 0.9073, 0.6807, 0.7675, 0.6837, 0.7675, 0.6837, 0.8105, 0.6807, 0.8105, 0.8272, 0.7951, 0.8227, 0.7951, 0.8227, 0.7522, 0.8272, 0.7522, 0.8247, 0.6037, 0.8276, 0.6037, 0.8276, 0.6467, 0.8247, 0.6467, 0.841, 0.9809, 0.841, 0.9379, 0.8809, 0.9379, 0.8809, 0.9809, 0.121, 0.9192, 0.121, 0.8763, 0.1225, 0.8763, 0.1225, 0.9192, 0.1972, 0.9646, 0.1846, 0.9646, 0.1833, 0.9635, 0.1828, 0.9606, 0.1828, 0.9262, 0.1836, 0.9234, 0.1957, 0.9234, 0.1972, 0.9248, 0.2065, 0.6978, 0.203, 0.6978, 0.203, 0.6548, 0.2065, 0.6548, 0.73, 0.9086, 0.73, 0.9516, 0.7188, 0.9516, 0.7188, 0.9086, 0.9876, 0.8125, 0.9876, 0.8555, 0.952, 0.8555, 0.952, 0.8125, 0.9494, 0.8555, 0.9494, 0.8125, 0.952, 0.8125, 0.952, 0.8555, 0.1685, 0.9587, 0.168, 0.9607, 0.1667, 0.9618, 0.1542, 0.9618, 0.1542, 0.9263, 0.1566, 0.9238, 0.1678, 0.9238, 0.1685, 0.9273, 0.73, 0.9516, 0.73, 0.9086, 0.7319, 0.9086, 0.7319, 0.9516, 0.207, 0.6548, 0.203, 0.6548, 0.203, 0.6118, 0.207, 0.6118])
me_cube_009.materials.append(mat_mesa)
me_cube_009.use_remesh_fix_poles = True
me_cube_009.use_remesh_preserve_attributes = False
me_cube_009.use_mirror_vertex_groups = False
me_cube_009.update()
me_cylinder_004 = bpy.data.meshes.new('Cylinder.004')
me_cylinder_004.from_pydata([(2.245, 5.175, -0.9565), (-0.4534, 4.453, -0.9565), (-2.428, 2.478, -0.9565), (-3.151, -0.2203, -0.9565), (-2.428, -2.918, -0.9565), (-0.4534, -4.893, -0.9565), (2.245, -5.616, -0.9565), (4.942, -4.893, -0.9565), (6.917, -2.918, -0.9565), (7.64, -0.2204, -0.9565), (6.917, 2.478, -0.9565), (4.942, 4.453, -0.9565), (2.245, 3.645, -0.9565), (0.3119, 3.127, -0.9565), (-1.103, 1.712, -0.9565), (-1.621, -0.2203, -0.9565), (-1.103, -2.153, -0.9565), (0.3119, -3.568, -0.9565), (2.245, -4.086, -0.9565), (4.177, -3.568, -0.9565), (5.592, -2.153, -0.9565), (6.11, -0.2204, -0.9565), (5.592, 1.712, -0.9565), (4.177, 3.127, -0.9565), (6.612, 1.0, -1.0), (6.12, 0.7011, 0.8908), (7.319, 0.7071, -1.0), (6.827, 0.4082, 0.8908), (7.612, -4.371e-08, -1.0), (7.12, -0.2989, 0.8908), (7.319, -0.7071, -1.0), (6.827, -1.006, 0.8908), (6.612, -1.0, -1.0), (6.12, -1.299, 0.8908), (5.905, -0.7071, -1.0), (5.413, -1.006, 0.8908), (5.612, 1.192e-08, -1.0), (5.12, -0.2989, 0.8908), (5.905, 0.7071, -1.0), (5.413, 0.4082, 0.8908), (2.245, 5.175, -0.9565), (-0.4534, 4.453, -0.9565), (-2.428, 2.478, -0.9565), (-3.151, -0.2203, -0.9565), (-2.428, -2.918, -0.9565), (-0.4534, -4.893, -0.9565), (2.245, -5.616, -0.9565), (4.942, -4.893, -0.9565), (6.917, -2.918, -0.9565), (7.64, -0.2204, -0.9565), (6.917, 2.478, -0.9565), (4.942, 4.453, -0.9565), (2.245, 3.645, -0.9565), (0.3119, 3.127, -0.9565), (-1.103, 1.712, -0.9565), (-1.621, -0.2203, -0.9565), (-1.103, -2.153, -0.9565), (0.3119, -3.568, -0.9565), (2.245, -4.086, -0.9565), (4.177, -3.568, -0.9565), (5.592, -2.153, -0.9565), (6.11, -0.2204, -0.9565), (5.592, 1.712, -0.9565), (4.177, 3.127, -0.9565), (2.245, 5.175, -1.003), (-0.4534, 4.453, -1.003), (-2.428, 2.478, -1.003), (-3.151, -0.2203, -1.003), (-2.428, -2.918, -1.003), (-0.4534, -4.893, -1.003), (2.245, -5.616, -1.003), (4.942, -4.893, -1.003), (6.917, -2.918, -1.003), (7.64, -0.2204, -1.003), (6.917, 2.478, -1.003), (4.942, 4.453, -1.003), (2.245, 3.59, -1.003), (0.3119, 3.072, -1.003), (-1.103, 1.657, -1.003), (-1.621, -0.2756, -1.003), (-1.103, -2.208, -1.003), (0.3119, -3.623, -1.003), (2.245, -4.141, -1.003), (4.177, -3.623, -1.003), (5.592, -2.208, -1.003), (6.11, -0.2756, -1.003), (5.592, 1.657, -1.003), (4.177, 3.072, -1.003)], [], [(5, 6, 18, 17), (2, 3, 15, 14), (9, 10, 22, 21), (6, 7, 19, 18), (3, 4, 16, 15), (10, 11, 23, 22), (0, 1, 13, 12), (7, 8, 20, 19), (4, 5, 17, 16), (11, 0, 12, 23), (1, 2, 14, 13), (8, 9, 21, 20), (24, 25, 27, 26), (26, 27, 29, 28), (28, 29, 31, 30), (30, 31, 33, 32), (32, 33, 35, 34), (34, 35, 37, 36), (27, 25, 39, 37, 35, 33, 31, 29), (36, 37, 39, 38), (38, 39, 25, 24), (24, 26, 28, 30, 32, 34, 36, 38), (69, 81, 82, 70), (66, 78, 79, 67), (73, 85, 86, 74), (70, 82, 83, 71), (67, 79, 80, 68), (74, 86, 87, 75), (64, 76, 77, 65), (71, 83, 84, 72), (68, 80, 81, 69), (75, 87, 76, 64), (65, 77, 78, 66), (72, 84, 85, 73), (41, 40, 64, 65), (42, 41, 65, 66), (43, 42, 66, 67), (44, 43, 67, 68), (45, 44, 68, 69), (46, 45, 69, 70), (47, 46, 70, 71), (48, 47, 71, 72), (49, 48, 72, 73), (50, 49, 73, 74), (51, 50, 74, 75), (40, 51, 75, 64), (52, 53, 77, 76), (53, 54, 78, 77), (54, 55, 79, 78), (55, 56, 80, 79), (56, 57, 81, 80), (57, 58, 82, 81), (58, 59, 83, 82), (59, 60, 84, 83), (60, 61, 85, 84), (61, 62, 86, 85), (62, 63, 87, 86), (63, 52, 76, 87)])
me_cylinder_004.polygons.foreach_set('use_smooth', [1, 1, 1, 1, 1, 1, 1, 1, 1, 1, 1, 1, 0, 0, 0, 0, 0, 0, 0, 0, 0, 0, 1, 1, 1, 1, 1, 1, 1, 1, 1, 1, 1, 1, 1, 1, 1, 1, 1, 1, 1, 1, 1, 1, 1, 1, 1, 1, 1, 1, 1, 1, 1, 1, 1, 1, 1, 1])
_uv = me_cylinder_004.uv_layers.new(name='UVMap')
_uv.uv.foreach_set('vector', [0.1422, 0.4479, 0.08209, 0.4479, 0.09061, 0.4162, 0.1337, 0.4162, 0.2243, 0.3059, 0.2243, 0.366, 0.1925, 0.3574, 0.1925, 0.3145, 0.0, 0.3059, 0.03005, 0.254, 0.05333, 0.2772, 0.03181, 0.3145, 0.08209, 0.4479, 0.03005, 0.4179, 0.05333, 0.3947, 0.09061, 0.4162, 0.2243, 0.366, 0.1942, 0.4179, 0.1709, 0.3947, 0.1925, 0.3574, 0.03005, 0.254, 0.08209, 0.224, 0.09061, 0.2557, 0.05333, 0.2772, 0.1422, 0.224, 0.1942, 0.254, 0.1709, 0.2772, 0.1337, 0.2557, 0.03005, 0.4179, 3.078e-08, 0.366, 0.03181, 0.3574, 0.05333, 0.3947, 0.1942, 0.4179, 0.1422, 0.4479, 0.1337, 0.4162, 0.1709, 0.3947, 0.08209, 0.224, 0.1422, 0.224, 0.1337, 0.2557, 0.09061, 0.2557, 0.1942, 0.254, 0.2243, 0.3059, 0.1925, 0.3145, 0.1709, 0.2772, 3.078e-08, 0.366, 0.0, 0.3059, 0.03181, 0.3145, 0.03181, 0.3574, 0.135, 0.9779, 0.135, 0.936, 0.151, 0.9391, 0.151, 0.981, 0.9613, 0.2406, 0.9613, 0.1983, 0.974, 0.1966, 0.974, 0.2388, 0.974, 0.2388, 0.974, 0.1966, 0.9899, 0.1928, 0.9899, 0.2351, 0.9897, 0.1446, 0.9897, 0.1866, 0.9774, 0.1897, 0.9774, 0.1478, 0.9774, 0.1478, 0.9774, 0.1897, 0.9613, 0.1928, 0.9613, 0.1509, 0.9613, 0.2828, 0.9613, 0.2406, 0.974, 0.2423, 0.974, 0.2846, 0.9611, 0.8952, 0.9494, 0.8835, 0.9494, 0.8671, 0.9611, 0.8555, 0.9776, 0.8555, 0.9892, 0.8671, 0.9892, 0.8835, 0.9776, 0.8952, 0.974, 0.2846, 0.974, 0.2423, 0.9899, 0.246, 0.9899, 0.2883, 0.1226, 0.9748, 0.1226, 0.9328, 0.135, 0.936, 0.135, 0.9779, 0.9494, 0.9068, 0.9611, 0.8952, 0.9776, 0.8952, 0.9892, 0.9068, 0.9892, 0.9232, 0.9776, 0.9349, 0.9611, 0.9349, 0.9494, 0.9232, 0.1422, 0.0, 0.1333, 0.03062, 0.0903, 0.03062, 0.08209, 2.049e-08, 0.2243, 0.142, 0.1921, 0.1323, 0.1921, 0.08934, 0.2243, 0.08198, 0.0, 0.142, 0.0315, 0.1323, 0.05302, 0.1696, 0.03005, 0.194, 0.08209, 2.049e-08, 0.0903, 0.03062, 0.05302, 0.05211, 0.03005, 0.03001, 0.2243, 0.08198, 0.1921, 0.08934, 0.1706, 0.05211, 0.1942, 0.03001, 0.03005, 0.194, 0.05302, 0.1696, 0.0903, 0.1911, 0.08209, 0.224, 0.1422, 0.224, 0.1333, 0.1911, 0.1706, 0.1696, 0.1942, 0.194, 0.03005, 0.03001, 0.05302, 0.05211, 0.0315, 0.08934, 1.026e-08, 0.08198, 0.1942, 0.03001, 0.1706, 0.05211, 0.1333, 0.03062, 0.1422, 0.0, 0.08209, 0.224, 0.0903, 0.1911, 0.1333, 0.1911, 0.1422, 0.224, 0.1942, 0.194, 0.1706, 0.1696, 0.1921, 0.1323, 0.2243, 0.142, 1.026e-08, 0.08198, 0.0315, 0.08934, 0.0315, 0.1323, 0.0, 0.142, 0.6807, 0.649, 0.6827, 0.5981, 0.6837, 0.5981, 0.6817, 0.649, 0.203, 0.5007, 0.206, 0.4479, 0.207, 0.4479, 0.204, 0.5007, 0.203, 0.5607, 0.203, 0.5007, 0.204, 0.5007, 0.204, 0.5607, 0.206, 0.6118, 0.203, 0.5607, 0.204, 0.5607, 0.207, 0.6118, 0.207, 0.6648, 0.209, 0.6118, 0.21, 0.6118, 0.208, 0.6648, 0.207, 0.7248, 0.207, 0.6648, 0.208, 0.6648, 0.208, 0.7248, 0.209, 0.7757, 0.207, 0.7248, 0.208, 0.7248, 0.21, 0.7757, 0.208, 0.5591, 0.211, 0.6118, 0.2101, 0.6118, 0.207, 0.5591, 0.208, 0.4991, 0.208, 0.5591, 0.207, 0.5591, 0.207, 0.4991, 0.211, 0.4479, 0.208, 0.4991, 0.207, 0.4991, 0.2101, 0.4479, 0.6827, 0.5381, 0.6807, 0.4851, 0.6817, 0.4851, 0.6837, 0.5381, 0.6827, 0.5981, 0.6827, 0.5381, 0.6837, 0.5381, 0.6837, 0.5981, 0.1337, 0.2557, 0.1709, 0.2772, 0.1706, 0.2784, 0.1333, 0.2569, 0.8269, 0.6037, 0.8247, 0.5659, 0.8258, 0.5647, 0.8279, 0.6025, 0.8247, 0.5659, 0.8247, 0.5229, 0.8258, 0.5218, 0.8258, 0.5647, 0.8247, 0.5229, 0.8269, 0.4863, 0.8279, 0.4851, 0.8258, 0.5218, 0.1709, 0.05326, 0.1337, 0.03176, 0.1333, 0.03062, 0.1706, 0.05211, 0.1337, 0.03176, 0.09061, 0.03176, 0.0903, 0.03062, 0.1333, 0.03062, 0.09061, 0.03176, 0.05333, 0.05326, 0.05302, 0.05211, 0.0903, 0.03062, 0.6839, 0.6501, 0.6818, 0.6879, 0.6807, 0.6868, 0.6829, 0.649, 0.6818, 0.6879, 0.6818, 0.7309, 0.6807, 0.7298, 0.6807, 0.6868, 0.6818, 0.7309, 0.6839, 0.7675, 0.6829, 0.7664, 0.6807, 0.7298, 0.05333, 0.2772, 0.09061, 0.2557, 0.0903, 0.2569, 0.05302, 0.2784, 0.09061, 0.2557, 0.1337, 0.2557, 0.1333, 0.2569, 0.0903, 0.2569])
me_cylinder_004.materials.append(mat_mesa)
me_cylinder_004.materials.append(mat_material_002)
me_cylinder_004.use_remesh_fix_poles = True
me_cylinder_004.use_remesh_preserve_attributes = False
me_cylinder_004.use_mirror_vertex_groups = False
me_cylinder_004.update()

# ---- objects
ob_barilladepedal = bpy.data.objects.new('barilladepedal', me_cylinder)
ob_barilladerueda = bpy.data.objects.new('barilladerueda', me_cylinder_003)
ob_mesa = bpy.data.objects.new('mesa', me_cube_020)
ob_pedal = bpy.data.objects.new('pedal', me_cube_019)
ob_repiza = bpy.data.objects.new('repiza', me_cube_009)
ob_barilladerueda_002 = bpy.data.objects.new('barilladerueda.002', me_cylinder_004)

# ---- transforms, parenting, visibility, modifiers, constraints
ob_barilladepedal.location = (-0.885, 0.5283, -0.02067)
ob_barilladepedal.scale = (0.0117, 0.0117, 0.535)
ob_barilladepedal.lineart.crease_threshold = 0.0
ob_barilladerueda.location = (-0.326, 0.5597, 0.4666)
ob_barilladerueda.rotation_euler = (1.571, -1.095, 1.571)
ob_barilladerueda.scale = (0.0117, 0.0117, 0.3575)
ob_barilladerueda.lineart.crease_threshold = 0.0
ob_mesa.location = (-0.3148, 1.11, 0.6139)
ob_mesa.scale = (0.191, 0.06553, 0.02664)
ob_mesa.lineart.crease_threshold = 0.0
ob_pedal.location = (-0.804, 0.7709, -0.5583)
ob_pedal.rotation_euler = (-0.01765, -0.0, 0.0)
ob_pedal.scale = (0.1082, 0.3705, 0.01362)
ob_pedal.lineart.crease_threshold = 0.0
ob_repiza.location = (-0.32, 0.5629, -0.3558)
ob_repiza.scale = (0.2205, 0.7278, 0.02749)
ob_repiza.lineart.crease_threshold = 0.0
ob_barilladerueda_002.location = (-0.326, 0.5187, 0.6204)
ob_barilladerueda_002.rotation_euler = (1.571, -0.0006872, 1.571)
ob_barilladerueda_002.scale = (0.0117, 0.0117, 0.3575)
ob_barilladerueda_002.lineart.crease_threshold = 0.0

# ---- collection membership
col_collection.objects.link(ob_barilladepedal)
col_collection.objects.link(ob_barilladerueda)
col_collection.objects.link(ob_mesa)
col_collection.objects.link(ob_pedal)
col_collection.objects.link(ob_repiza)
col_collection.objects.link(ob_barilladerueda_002)

# ---- scene / render settings (as saved in the file)
scene.frame_start = 1; scene.frame_end = 80; scene.frame_set(50)
scene.render.engine = 'BLENDER_EEVEE_NEXT'
scene.cycles.use_denoising = False
scene.cycles.samples = 128
scene.cycles.sampling_pattern = 'TABULATED_SOBOL'
scene.cycles.use_adaptive_sampling = False
scene.cycles.use_light_tree = False
scene.view_settings.view_transform = 'Filmic'
bpy.context.view_layer.update()

# ---- added for rendering (the .blend has no active camera and no usable light): camera, sun
cam_auto = bpy.data.cameras.new('AutoCamera')
cam_auto.lens = 50.0
cam_auto.sensor_width = 36.0
cam_auto.clip_end = 1000.0
ob_auto_camera = bpy.data.objects.new('AutoCamera', cam_auto)
scene.collection.objects.link(ob_auto_camera)
ob_auto_camera.location = (1.90125, -2.30593, 2.19851)
ob_auto_camera.rotation_euler = (1.09748, -7.21219e-08, 0.694738)
scene.camera = ob_auto_camera
light_auto_sun = bpy.data.lights.new('AutoSun', 'SUN')
light_auto_sun.energy = 3.0
light_auto_sun.angle = 0.0523599
ob_auto_sun = bpy.data.objects.new('AutoSun', light_auto_sun)
scene.collection.objects.link(ob_auto_sun)
ob_auto_sun.rotation_euler = (0.872665, 0.174533, 0.523599)
bpy.context.view_layer.update()

